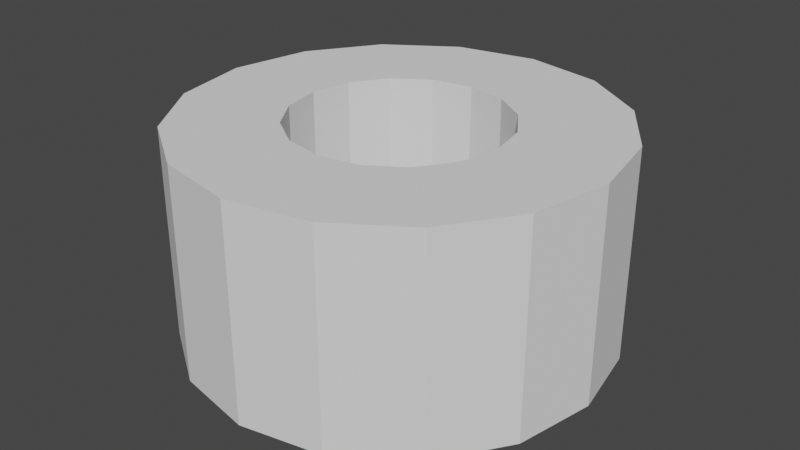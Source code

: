 # Source: tube.blend  (saved by Blender 4.3.34; exported with 4.5.12 LTS)
import bpy
from mathutils import Matrix  # noqa: F401  (used for matrix-valued properties, if any)

bpy.ops.wm.read_factory_settings(use_empty=True)
scene = bpy.context.scene
scene.name = 'Scene'

# ---- node groups
ng_tube_outersidepoint = bpy.data.node_groups.new('Tube_OuterSidePoint', 'GeometryNodeTree')
_s = ng_tube_outersidepoint.interface.new_socket(name='Output', in_out='OUTPUT', socket_type='NodeSocketVector')
_s = ng_tube_outersidepoint.interface.new_socket(name='OuterRadius', in_out='INPUT', socket_type='NodeSocketFloat')
_s.min_value = -1e+04
_s.max_value = 1e+04
_s = ng_tube_outersidepoint.interface.new_socket(name='Centered', in_out='INPUT', socket_type='NodeSocketBool')
_s = ng_tube_outersidepoint.interface.new_socket(name='Height', in_out='INPUT', socket_type='NodeSocketFloat')
_s.default_value = 0.5
_s.min_value = -1e+04
_s.max_value = 1e+04
_N = ng_tube_outersidepoint.nodes; _L = ng_tube_outersidepoint.links
n0 = _N.new('NodeGroupOutput'); n0.name = 'Group Output'; n0.location = (191, 0)
n1 = _N.new('NodeGroupInput'); n1.name = 'Group Input'; n1.location = (-225, 17)
n2 = _N.new('ShaderNodeCombineXYZ'); n2.name = 'Combine XYZ.001'; n2.location = (1, 86)
n3 = _N.new('GeometryNodeSwitch'); n3.name = 'Switch.001'; n3.location = (-1, -86)
n3.label = 'T=0, F=0.5'
n3.hide = True
n3.input_type = 'FLOAT'
n3.inputs[1].default_value = 0.5
n3.inputs[2].default_value = 0.0
n4 = _N.new('ShaderNodeMath'); n4.name = 'Math.006'; n4.location = (-1, -47)
n4.hide = True
n4.operation = 'MULTIPLY'
_L.new(n4.outputs[0], n2.inputs[2])
_L.new(n3.outputs[0], n4.inputs[0])
_L.new(n1.outputs[1], n3.inputs[0])
_L.new(n1.outputs[0], n2.inputs[0])
_L.new(n1.outputs[2], n4.inputs[1])
_L.new(n2.outputs[0], n0.inputs[0])
n0.is_active_output = True
ng_tube_innersidepoint = bpy.data.node_groups.new('Tube_InnerSidePoint', 'GeometryNodeTree')
_s = ng_tube_innersidepoint.interface.new_socket(name='Output', in_out='OUTPUT', socket_type='NodeSocketVector')
_s = ng_tube_innersidepoint.interface.new_socket(name='InnerRadius', in_out='INPUT', socket_type='NodeSocketFloat')
_s = ng_tube_innersidepoint.interface.new_socket(name='Centered', in_out='INPUT', socket_type='NodeSocketBool')
_s = ng_tube_innersidepoint.interface.new_socket(name='Height', in_out='INPUT', socket_type='NodeSocketFloat')
_s.default_value = 1.0
_s.min_value = 1e-05
_s.max_value = 1e+05
_N = ng_tube_innersidepoint.nodes; _L = ng_tube_innersidepoint.links
n0 = _N.new('NodeGroupOutput'); n0.name = 'Group Output'; n0.location = (310, 0)
n1 = _N.new('NodeGroupInput'); n1.name = 'Group Input'; n1.location = (-315, 3)
n2 = _N.new('FunctionNodeInputVector'); n2.name = 'Vector'; n2.location = (-93, -63)
n2.vector = (0.7071, 0.7071, 0.0)
n2.outputs[0].default_value = (0.0, 0.0, 0.0)
n3 = _N.new('ShaderNodeVectorMath'); n3.name = 'Vector Math'; n3.location = (-92, 94)
n3.operation = 'MULTIPLY'
n4 = _N.new('ShaderNodeVectorMath'); n4.name = 'Vector Math.001'; n4.location = (111, 110)
n5 = _N.new('ShaderNodeCombineXYZ'); n5.name = 'Combine XYZ.004'; n5.location = (112, -35)
n5.hide = True
n6 = _N.new('GeometryNodeSwitch'); n6.name = 'Switch.003'; n6.location = (120, -110)
n6.label = 'T=0, F=0.5'
n6.hide = True
n6.input_type = 'FLOAT'
n6.inputs[1].default_value = 0.5
n6.inputs[2].default_value = 0.0
n7 = _N.new('ShaderNodeMath'); n7.name = 'Math.009'; n7.location = (117, -71)
n7.hide = True
n7.operation = 'MULTIPLY'
_L.new(n2.outputs[0], n3.inputs[0])
_L.new(n6.outputs[0], n7.inputs[0])
_L.new(n3.outputs[0], n4.inputs[0])
_L.new(n7.outputs[0], n5.inputs[2])
_L.new(n5.outputs[0], n4.inputs[1])
_L.new(n1.outputs[1], n6.inputs[0])
_L.new(n1.outputs[0], n3.inputs[1])
_L.new(n1.outputs[2], n7.inputs[1])
_L.new(n4.outputs[0], n0.inputs[0])
n0.is_active_output = True
ng_tube_toppoint = bpy.data.node_groups.new('Tube_TopPoint', 'GeometryNodeTree')
_s = ng_tube_toppoint.interface.new_socket(name='Output', in_out='OUTPUT', socket_type='NodeSocketVector')
_s = ng_tube_toppoint.interface.new_socket(name='Height', in_out='INPUT', socket_type='NodeSocketFloat')
_s.min_value = -1e+04
_s.max_value = 1e+04
_N = ng_tube_toppoint.nodes; _L = ng_tube_toppoint.links
n0 = _N.new('NodeGroupOutput'); n0.name = 'Group Output'; n0.location = (225, -1)
n1 = _N.new('NodeGroupInput'); n1.name = 'Group Input'; n1.location = (-268, 0)
n2 = _N.new('ShaderNodeCombineXYZ'); n2.name = 'Combine XYZ'; n2.location = (-2, 18)
n2.label = 'Top Point'
_L.new(n1.outputs[0], n2.inputs[2])
_L.new(n2.outputs[0], n0.inputs[0])
n0.is_active_output = True
ng_modernprimitive_tube_0006 = bpy.data.node_groups.new('[ModernPrimitive]Tube_0006', 'GeometryNodeTree')
_s = ng_modernprimitive_tube_0006.interface.new_socket(name='Geometry', in_out='OUTPUT', socket_type='NodeSocketGeometry')
_s = ng_modernprimitive_tube_0006.interface.new_socket(name='Resolution', in_out='INPUT', socket_type='NodeSocketInt')
_s.default_value = 16
_s.min_value = 3
_s.max_value = 512
_s = ng_modernprimitive_tube_0006.interface.new_socket(name='Height', in_out='INPUT', socket_type='NodeSocketFloat')
_s.default_value = 1.0
_s.min_value = 1e-05
_s.max_value = 1e+05
_s.hide_value = True
_s = ng_modernprimitive_tube_0006.interface.new_socket(name='SideDivide', in_out='INPUT', socket_type='NodeSocketInt')
_s.default_value = 1
_s.min_value = 1
_s.max_value = 1000
_s.force_non_field = True
_s = ng_modernprimitive_tube_0006.interface.new_socket(name='OuterRadius', in_out='INPUT', socket_type='NodeSocketFloat')
_s.default_value = 1.0
_s.min_value = 1e-05
_s.max_value = 1e+05
_s.hide_value = True
_s = ng_modernprimitive_tube_0006.interface.new_socket(name='InnerRadius', in_out='INPUT', socket_type='NodeSocketFloat')
_s.default_value = 0.5
_s.min_value = 1e-05
_s.max_value = 1e+05
_s.hide_value = True
_s = ng_modernprimitive_tube_0006.interface.new_socket(name='Centered', in_out='INPUT', socket_type='NodeSocketBool')
ng_modernprimitive_tube_0006.is_modifier = True
_N = ng_modernprimitive_tube_0006.nodes; _L = ng_modernprimitive_tube_0006.links
n0 = _N.new('NodeGroupInput'); n0.name = 'Group Input'; n0.location = (29, -93)
n1 = _N.new('NodeGroupOutput'); n1.name = 'Group Output'; n1.location = (895, -607)
n2 = _N.new('GeometryNodeCurvePrimitiveCircle'); n2.name = 'Curve Circle'; n2.location = (599, -40)
n2.label = 'Curve(Inner)'
n3 = _N.new('GeometryNodeFillCurve'); n3.name = 'Fill Curve'; n3.location = (1049, -89)
n4 = _N.new('GeometryNodeCurvePrimitiveCircle'); n4.name = 'Curve Circle.001'; n4.location = (593, -256)
n4.label = 'Curve(Outer)'
n5 = _N.new('GeometryNodeJoinGeometry'); n5.name = 'Join Geometry'; n5.location = (806, -138)
n6 = _N.new('GeometryNodeGeometryToInstance'); n6.name = 'Geometry to Instance'; n6.location = (43, -81)
n7 = _N.new('GeometryNodeDuplicateElements'); n7.name = 'Duplicate Elements'; n7.location = (247, -40)
n7.domain = 'INSTANCE'
n7.inputs[2].default_value = 2
n8 = _N.new('GeometryNodeGizmoDial'); n8.name = 'Dial Gizmo'; n8.location = (610, -284)
n8.label = 'Resolution'
n8.inputs[2].default_value = (0.0, 0.0, -1.0)
n8.inputs[3].default_value = False
n9 = _N.new('GeometryNodeGizmoLinear'); n9.name = 'Linear Gizmo'; n9.location = (602, -40)
n9.label = 'Height'
n10 = _N.new('GeometryNodeGizmoLinear'); n10.name = 'Linear Gizmo.001'; n10.location = (512, -41)
n10.label = 'OuterRadius'
n10.color_id = 'X'
n10.draw_style = 'BOX'
n10.inputs[2].default_value = (1.0, 0.0, 0.0)
n11 = _N.new('GeometryNodeGizmoLinear'); n11.name = 'Linear Gizmo.002'; n11.location = (703, -40)
n11.label = 'InnerRadius'
n11.color_id = 'Y'
n11.draw_style = 'BOX'
n11.inputs[2].default_value = (1.0, 1.0, 0.0)
n12 = _N.new('ShaderNodeMath'); n12.name = 'Math'; n12.location = (362, -248)
n12.hide = True
n12.operation = 'MINIMUM'
n13 = _N.new('ShaderNodeMath'); n13.name = 'Math.001'; n13.location = (357, -204)
n13.label = '-1e-5'
n13.hide = True
n13.inputs[1].default_value = -1e-05
n14 = _N.new('ShaderNodeMath'); n14.name = 'Math.002'; n14.location = (365, -292)
n14.hide = True
n14.operation = 'MAXIMUM'
n15 = _N.new('GeometryNodeScaleInstances'); n15.name = 'Scale Instances'; n15.location = (426, -216)
n16 = _N.new('ShaderNodeMath'); n16.name = 'Math.003'; n16.location = (29, -40)
n16.operation = 'MULTIPLY'
n16.inputs[1].default_value = 2.0
n17 = _N.new('ShaderNodeMath'); n17.name = 'Math.004'; n17.location = (29, -213)
n17.operation = 'SUBTRACT'
n17.inputs[1].default_value = 1.0
n18 = _N.new('ShaderNodeCombineXYZ'); n18.name = 'Combine XYZ.002'; n18.location = (31, -374)
n18.inputs[0].default_value = 1.0
n19 = _N.new('GeometryNodeRealizeInstances'); n19.name = 'Realize Instances'; n19.location = (625, -193)
n20 = _N.new('GeometryNodeMergeByDistance'); n20.name = 'Merge by Distance'; n20.location = (867, -185)
n21 = _N.new('NodeGroupInput'); n21.name = 'Group Input.001'; n21.location = (29, -46)
n22 = _N.new('NodeGroupInput'); n22.name = 'Group Input.002'; n22.location = (29, -40)
n23 = _N.new('NodeFrame'); n23.name = 'Frame'; n23.location = (-3574, -1014)
n23.label = 'InnerRadius'
n23.width = 872
n24 = _N.new('NodeFrame'); n24.name = 'Frame.001'; n24.location = (-3451, -1421)
n24.label = 'OuterRadius'
n24.width = 681
n25 = _N.new('NodeGroupInput'); n25.name = 'Group Input.003'; n25.location = (29, -63)
n26 = _N.new('NodeFrame'); n26.name = 'Frame.002'; n26.location = (-2489, -1078)
n26.label = 'Height, Resolution'
n26.width = 779
n27 = _N.new('NodeFrame'); n27.name = 'Frame.003'; n27.location = (-3219, -541)
n27.label = 'Make Curves'
n27.width = 1218
n28 = _N.new('NodeFrame'); n28.name = 'Frame.004'; n28.location = (29, -176)
n28.label = '[0]=-1, [1]=1'
n28.width = 200
n29 = _N.new('NodeFrame'); n29.name = 'Frame.005'; n29.location = (-1236, -435)
n29.label = 'Duplicate And Merge'
n29.width = 1036
n30 = _N.new('NodeFrame'); n30.name = 'Frame.006'; n30.location = (-2286, 19)
n30.label = 'Extrude'
n30.width = 919
n31 = _N.new('GeometryNodeTransform'); n31.name = 'Transform Geometry'; n31.location = (578, -40)
n32 = _N.new('NodeGroupInput'); n32.name = 'Group Input.005'; n32.location = (29, -162)
n33 = _N.new('GeometryNodeSwitch'); n33.name = 'Switch'; n33.location = (326, -276)
n33.label = 'T=0, F=1'
n33.hide = True
n33.input_type = 'FLOAT'
n33.inputs[1].default_value = 1.0
n33.inputs[2].default_value = 0.0
n34 = _N.new('ShaderNodeMath'); n34.name = 'Math.005'; n34.location = (389, -208)
n34.hide = True
n34.operation = 'MULTIPLY'
n35 = _N.new('ShaderNodeCombineXYZ'); n35.name = 'Combine XYZ.003'; n35.location = (387, -157)
n35.hide = True
n36 = _N.new('NodeFrame'); n36.name = 'Frame.007'; n36.location = (-24, -559)
n36.label = 'Offset (Centered)'
n36.width = 748
n37 = _N.new('ShaderNodeMath'); n37.name = 'Math.007'; n37.location = (361, -412)
n37.hide = True
n37.operation = 'DIVIDE'
n37.inputs[1].default_value = 1.0
n38 = _N.new('ShaderNodeMath'); n38.name = 'Math.008'; n38.location = (222, -207)
n38.hide = True
n38.operation = 'MULTIPLY'
n39 = _N.new('GeometryNodeGroup'); n39.name = 'Group'; n39.location = (272, -149)
n39.node_tree = ng_tube_outersidepoint
n40 = _N.new('GeometryNodeGroup'); n40.name = 'Group.001'; n40.location = (387, -151)
n40.node_tree = ng_tube_innersidepoint
n41 = _N.new('GeometryNodeGroup'); n41.name = 'Group.002'; n41.location = (249, -325)
n41.node_tree = ng_tube_toppoint
n42 = _N.new('GeometryNodeGizmoDial'); n42.name = 'Dial Gizmo.001'; n42.location = (666, -40)
n42.color_id = 'SECONDARY'
n42.inputs[2].default_value = (-1.0, 0.0, 0.0)
n42.inputs[3].default_value = False
n43 = _N.new('NodeGroupInput'); n43.name = 'Group Input.006'; n43.location = (30, -64)
n44 = _N.new('GeometryNodeGroup'); n44.name = 'Group.003'; n44.location = (401, -163)
n44.node_tree = ng_tube_outersidepoint
n45 = _N.new('NodeFrame'); n45.name = 'Frame.008'; n45.location = (-3594, -1774)
n45.label = 'Side Divide'
n45.width = 836
n46 = _N.new('ShaderNodeMath'); n46.name = 'Math.006'; n46.location = (414, -337)
n46.hide = True
n46.operation = 'MINIMUM'
n47 = _N.new('GeometryNodeSwitch'); n47.name = 'Switch.001'; n47.location = (396, -417)
n47.label = 'T=1, F=0.34'
n47.hide = True
n47.input_type = 'FLOAT'
n47.inputs[1].default_value = 0.34
n47.inputs[2].default_value = 1.0
n48 = _N.new('ShaderNodeMath'); n48.name = 'Math.009'; n48.location = (399, -373)
n48.hide = True
n48.operation = 'MULTIPLY'
n49 = _N.new('ShaderNodeMath'); n49.name = 'Math.010'; n49.location = (141, -326)
n49.label = 'x 0.82'
n49.hide = True
n49.operation = 'MULTIPLY'
n49.inputs[1].default_value = 0.82
n50 = _N.new('GeometryNodeRepeatInput'); n50.name = 'Repeat Input'; n50.location = (364, -53)
n51 = _N.new('GeometryNodeRepeatOutput'); n51.name = 'Repeat Output'; n51.location = (749, -56)
n52 = _N.new('NodeGroupInput'); n52.name = 'Group Input.007'; n52.location = (29, -39)
n53 = _N.new('GeometryNodeExtrudeMesh'); n53.name = 'Extrude Mesh.001'; n53.location = (544, -55)
n53.inputs[4].default_value = False
n54 = _N.new('GeometryNodeInputNormal'); n54.name = 'Normal'; n54.location = (365, -184)
n54.hide = True
n54.legacy_corner_normals = True
n55 = _N.new('ShaderNodeSeparateXYZ'); n55.name = 'Separate XYZ'; n55.location = (370, -223)
n55.label = 'Get Z'
n55.hide = True
n56 = _N.new('FunctionNodeCompare'); n56.name = 'Compare'; n56.location = (366, -260)
n56.hide = True
n56.inputs[1].default_value = 0.95
n57 = _N.new('ShaderNodeMath'); n57.name = 'Math.011'; n57.location = (382, -306)
n57.hide = True
n57.operation = 'DIVIDE'
n58 = _N.new('GeometryNodeSwitch'); n58.name = 'Switch.002'; n58.location = (48, -238)
n58.hide = True
n58.input_type = 'FLOAT'
n58.inputs[1].default_value = 2.0
n58.inputs[2].default_value = 1.0
n59 = _N.new('ShaderNodeMath'); n59.name = 'Math.012'; n59.location = (49, -283)
n59.hide = True
n59.operation = 'DIVIDE'
n50.pair_with_output(n51)
n0.parent = n27
n2.parent = n27
n3.parent = n27
n4.parent = n27
n5.parent = n27
n6.parent = n29
n7.parent = n29
n8.parent = n26
n9.parent = n26
n10.parent = n24
n11.parent = n23
n12.parent = n27
n13.parent = n27
n14.parent = n27
n15.parent = n29
n16.parent = n28
n17.parent = n28
n18.parent = n28
n19.parent = n29
n20.parent = n29
n21.parent = n23
n22.parent = n24
n25.parent = n26
n28.parent = n29
n31.parent = n36
n32.parent = n36
n33.parent = n36
n34.parent = n36
n35.parent = n36
n37.parent = n30
n38.parent = n36
n39.parent = n24
n40.parent = n23
n41.parent = n26
n42.parent = n45
n43.parent = n45
n44.parent = n45
n46.parent = n45
n47.parent = n45
n48.parent = n45
n49.parent = n45
n50.parent = n30
n51.parent = n30
n52.parent = n30
n53.parent = n30
n54.parent = n30
n55.parent = n30
n56.parent = n30
n57.parent = n30
n58.parent = n30
n59.parent = n30
_L.new(n2.outputs[0], n5.inputs[0])
_L.new(n4.outputs[0], n5.inputs[0])
_L.new(n5.outputs[0], n3.inputs[0])
_L.new(n6.outputs[0], n7.inputs[0])
_L.new(n0.outputs[0], n2.inputs[0])
_L.new(n0.outputs[0], n4.inputs[0])
_L.new(n41.outputs[0], n9.inputs[1])
_L.new(n39.outputs[0], n10.inputs[1])
_L.new(n40.outputs[0], n11.inputs[1])
_L.new(n0.outputs[4], n12.inputs[0])
_L.new(n12.outputs[0], n2.inputs[4])
_L.new(n0.outputs[3], n13.inputs[0])
_L.new(n13.outputs[0], n12.inputs[1])
_L.new(n0.outputs[3], n14.inputs[0])
_L.new(n0.outputs[4], n14.inputs[1])
_L.new(n14.outputs[0], n4.inputs[4])
_L.new(n7.outputs[0], n15.inputs[0])
_L.new(n7.outputs[1], n16.inputs[0])
_L.new(n16.outputs[0], n17.inputs[0])
_L.new(n17.outputs[0], n18.inputs[2])
_L.new(n18.outputs[0], n15.inputs[2])
_L.new(n15.outputs[0], n19.inputs[0])
_L.new(n19.outputs[0], n20.inputs[0])
_L.new(n21.outputs[4], n11.inputs[0])
_L.new(n22.outputs[3], n10.inputs[0])
_L.new(n25.outputs[1], n9.inputs[0])
_L.new(n25.outputs[0], n8.inputs[0])
_L.new(n25.outputs[3], n8.inputs[4])
_L.new(n20.outputs[0], n31.inputs[0])
_L.new(n31.outputs[0], n1.inputs[0])
_L.new(n32.outputs[5], n33.inputs[0])
_L.new(n38.outputs[0], n34.inputs[0])
_L.new(n33.outputs[0], n34.inputs[1])
_L.new(n35.outputs[0], n31.inputs[1])
_L.new(n34.outputs[0], n35.inputs[2])
_L.new(n32.outputs[1], n38.inputs[0])
_L.new(n22.outputs[5], n39.inputs[1])
_L.new(n22.outputs[3], n39.inputs[0])
_L.new(n22.outputs[1], n39.inputs[2])
_L.new(n21.outputs[5], n40.inputs[1])
_L.new(n21.outputs[4], n40.inputs[0])
_L.new(n21.outputs[1], n40.inputs[2])
_L.new(n25.outputs[1], n41.inputs[0])
_L.new(n41.outputs[0], n8.inputs[1])
_L.new(n43.outputs[2], n42.inputs[0])
_L.new(n43.outputs[3], n44.inputs[0])
_L.new(n43.outputs[5], n44.inputs[1])
_L.new(n43.outputs[1], n44.inputs[2])
_L.new(n44.outputs[0], n42.inputs[1])
_L.new(n46.outputs[0], n42.inputs[4])
_L.new(n43.outputs[5], n47.inputs[0])
_L.new(n43.outputs[3], n48.inputs[0])
_L.new(n47.outputs[0], n48.inputs[1])
_L.new(n48.outputs[0], n46.inputs[1])
_L.new(n43.outputs[1], n49.inputs[0])
_L.new(n49.outputs[0], n46.inputs[0])
_L.new(n53.outputs[0], n51.inputs[0])
_L.new(n3.outputs[0], n50.inputs[1])
_L.new(n50.outputs[1], n53.inputs[0])
_L.new(n54.outputs[0], n55.inputs[0])
_L.new(n55.outputs[2], n56.inputs[0])
_L.new(n56.outputs[0], n53.inputs[1])
_L.new(n52.outputs[2], n57.inputs[1])
_L.new(n57.outputs[0], n53.inputs[3])
_L.new(n51.outputs[0], n6.inputs[0])
_L.new(n37.outputs[0], n57.inputs[0])
_L.new(n52.outputs[2], n50.inputs[0])
_L.new(n52.outputs[5], n58.inputs[0])
_L.new(n52.outputs[1], n59.inputs[0])
_L.new(n58.outputs[0], n59.inputs[1])
_L.new(n59.outputs[0], n37.inputs[0])
_L.new(n17.outputs[0], n18.inputs[1])
n1.is_active_output = True

# ---- world
world_world = bpy.data.worlds.new('World'); scene.world = world_world
world_world.use_nodes = True; world_world.node_tree.nodes.clear()
_N = world_world.node_tree.nodes; _L = world_world.node_tree.links
n0 = _N.new('ShaderNodeOutputWorld'); n0.name = 'World Output'; n0.location = (300, 300)
n1 = _N.new('ShaderNodeBackground'); n1.name = 'Background'; n1.location = (10, 300)
n1.inputs[0].default_value = (0.05088, 0.05088, 0.05088, 1.0)
_L.new(n1.outputs[0], n0.inputs[0])
n0.is_active_output = True
world_world.color = (0.05088, 0.05088, 0.05088)
world_world.use_sun_shadow = False
world_world.sun_shadow_jitter_overblur = 0.0

# ---- meshes
me_modernprimitive_basemesh = bpy.data.meshes.new('[ModernPrimitive]BaseMesh')
me_modernprimitive_basemesh.from_pydata([(-1.0, -1.0, -1.0), (-1.0, -1.0, 1.0), (-1.0, 1.0, -1.0), (-1.0, 1.0, 1.0), (1.0, -1.0, -1.0), (1.0, -1.0, 1.0), (1.0, 1.0, -1.0), (1.0, 1.0, 1.0)], [], [(0, 1, 3, 2), (2, 3, 7, 6), (6, 7, 5, 4), (4, 5, 1, 0), (2, 6, 4, 0), (7, 3, 1, 5)])
me_modernprimitive_basemesh.polygons.foreach_set('use_smooth', [True] * 6)
_uv = me_modernprimitive_basemesh.uv_layers.new(name='UVMap')
_uv.uv.foreach_set('vector', [0.375, 0.0, 0.625, 0.0, 0.625, 0.25, 0.375, 0.25, 0.375, 0.25, 0.625, 0.25, 0.625, 0.5, 0.375, 0.5, 0.375, 0.5, 0.625, 0.5, 0.625, 0.75, 0.375, 0.75, 0.375, 0.75, 0.625, 0.75, 0.625, 1.0, 0.375, 1.0, 0.125, 0.5, 0.375, 0.5, 0.375, 0.75, 0.125, 0.75, 0.625, 0.5, 0.875, 0.5, 0.875, 0.75, 0.625, 0.75])
me_modernprimitive_basemesh.update()

# ---- objects
ob_tube = bpy.data.objects.new('Tube', me_modernprimitive_basemesh)

# ---- transforms, parenting, visibility, modifiers, constraints
ob_tube.location = (0.0, 0.0, 0.0)
ob_tube.show_all_edges = True
_m = ob_tube.modifiers.new('[ModernPrimitive]Tube', 'NODES')
_m.node_group = ng_modernprimitive_tube_0006

# ---- collection membership
scene.collection.objects.link(ob_tube)

# ---- scene / render settings (as saved in the file)
scene.frame_start = 1; scene.frame_end = 250; scene.frame_set(1)
scene.render.engine = 'CYCLES'
scene.render.compositor_device = 'GPU'
scene.eevee.ray_tracing_options.trace_max_roughness = 0.0
scene.view_settings.view_transform = 'Filmic'
bpy.context.view_layer.update()

# ---- added for rendering (the .blend has no active camera and no usable light): camera, sun
cam_auto = bpy.data.cameras.new('AutoCamera')
cam_auto.lens = 50.0
cam_auto.sensor_width = 36.0
cam_auto.clip_end = 1000.0
ob_auto_camera = bpy.data.objects.new('AutoCamera', cam_auto)
scene.collection.objects.link(ob_auto_camera)
ob_auto_camera.location = (2.77567, -3.33081, 2.72054)
ob_auto_camera.rotation_euler = (1.09748, -7.21219e-08, 0.694738)
scene.camera = ob_auto_camera
light_auto_sun = bpy.data.lights.new('AutoSun', 'SUN')
light_auto_sun.energy = 3.0
light_auto_sun.angle = 0.0523599
ob_auto_sun = bpy.data.objects.new('AutoSun', light_auto_sun)
scene.collection.objects.link(ob_auto_sun)
ob_auto_sun.rotation_euler = (0.872665, 0.174533, 0.523599)
bpy.context.view_layer.update()
